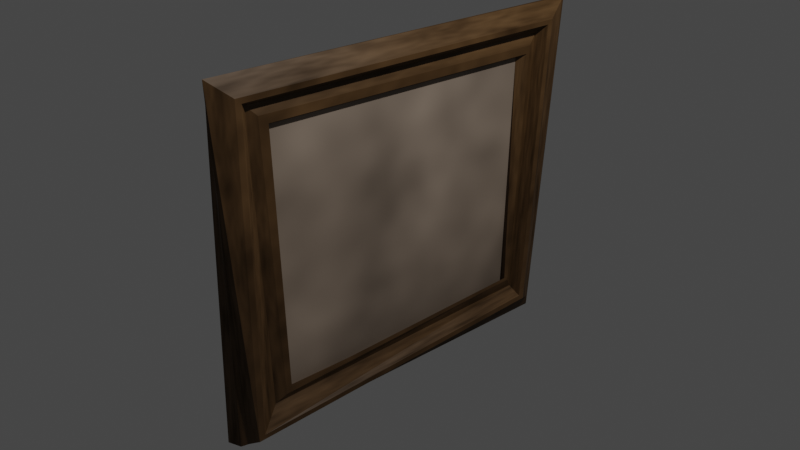 # Source: Painting3.blend  (saved by Blender 3.4.6; exported with 4.5.12 LTS)
import bpy
from mathutils import Matrix  # noqa: F401  (used for matrix-valued properties, if any)

bpy.ops.wm.read_factory_settings(use_empty=True)
scene = bpy.context.scene
scene.name = 'Scene'

# ---- collections
col_collection = bpy.data.collections.new('Collection'); scene.collection.children.link(col_collection)

# ---- materials (node trees are filled in below, after node groups)
mat_material = bpy.data.materials.new('Material')
mat_material.alpha_threshold = 0.0
mat_material.use_transparent_shadow = False
mat_material.roughness = 0.5
mat_material.line_color = (0.0, 0.0, 0.0, 1.0)
mat_material_001 = bpy.data.materials.new('Material.001')
mat_material_001.use_transparent_shadow = False

# ---- material node trees
mat_material.use_nodes = True; mat_material.node_tree.nodes.clear()
_N = mat_material.node_tree.nodes; _L = mat_material.node_tree.links
n0 = _N.new('ShaderNodeBsdfPrincipled'); n0.name = 'Principled BSDF'; n0.location = (10, 300)
n0.distribution = 'GGX'
n0.subsurface_method = 'RANDOM_WALK_SKIN'
n0.inputs[0].default_value = (0.1473, 0.07812, 0.02862, 1.0)
n0.inputs[3].default_value = 1.45
n0.inputs[27].default_value = (0.0, 0.0, 0.0, 1.0)
n0.inputs[28].default_value = 1.0
n1 = _N.new('ShaderNodeMixShader'); n1.name = 'Mix Shader'; n1.location = (351, 347)
n2 = _N.new('ShaderNodeOutputMaterial'); n2.name = 'Material Output'; n2.location = (576, 320)
n3 = _N.new('ShaderNodeTexNoise'); n3.name = 'Noise Texture'; n3.location = (-158, 511)
n3.inputs[2].default_value = 6.5
n3.inputs[3].default_value = 1.8
n3.inputs[4].default_value = 0.7467
n3.inputs[8].default_value = 0.1
_L.new(n1.outputs[0], n2.inputs[0])
_L.new(n0.outputs[0], n1.inputs[1])
_L.new(n3.outputs[0], n1.inputs[0])
n2.is_active_output = True
mat_material_001.use_nodes = True; mat_material_001.node_tree.nodes.clear()
_N = mat_material_001.node_tree.nodes; _L = mat_material_001.node_tree.links
n0 = _N.new('ShaderNodeBsdfPrincipled'); n0.name = 'Principled BSDF'; n0.location = (10, 300)
n0.distribution = 'GGX'
n0.subsurface_method = 'RANDOM_WALK_SKIN'
n0.inputs[0].default_value = (0.4342, 0.3376, 0.2617, 1.0)
n0.inputs[3].default_value = 1.45
n0.inputs[27].default_value = (0.0, 0.0, 0.0, 1.0)
n0.inputs[28].default_value = 1.0
n1 = _N.new('ShaderNodeMixShader'); n1.name = 'Mix Shader'; n1.location = (351, 347)
n2 = _N.new('ShaderNodeOutputMaterial'); n2.name = 'Material Output'; n2.location = (576, 320)
n3 = _N.new('ShaderNodeTexNoise'); n3.name = 'Noise Texture'; n3.location = (-158, 511)
n3.inputs[2].default_value = 2.9
n3.inputs[3].default_value = 1.8
n3.inputs[4].default_value = 0.7467
n3.inputs[8].default_value = 0.1
_L.new(n1.outputs[0], n2.inputs[0])
_L.new(n0.outputs[0], n1.inputs[1])
_L.new(n3.outputs[0], n1.inputs[0])
n2.is_active_output = True

# ---- world
world_world = bpy.data.worlds.new('World'); scene.world = world_world
world_world.use_nodes = True; world_world.node_tree.nodes.clear()
_N = world_world.node_tree.nodes; _L = world_world.node_tree.links
n0 = _N.new('ShaderNodeOutputWorld'); n0.name = 'World Output'; n0.location = (300, 300)
n1 = _N.new('ShaderNodeBackground'); n1.name = 'Background'; n1.location = (10, 300)
n1.inputs[0].default_value = (0.05088, 0.05088, 0.05088, 1.0)
_L.new(n1.outputs[0], n0.inputs[0])
n0.is_active_output = True
world_world.color = (0.05088, 0.05088, 0.05088)
world_world.use_sun_shadow = False
world_world.sun_shadow_jitter_overblur = 0.0

# ---- cameras
cam_camera = bpy.data.cameras.new('Camera')
cam_camera.clip_end = 100.0
cam_camera.ortho_scale = 7.314

# ---- lights
light_light = bpy.data.lights.new('Light', 'POINT')
light_light.transmission_factor = 0.0
light_light.energy = 1000.0
light_light.shadow_soft_size = 0.1
light_light.shadow_maximum_resolution = 0.006
light_light.use_absolute_resolution = True

# ---- meshes
me_cube = bpy.data.meshes.new('Cube')
me_cube.from_pydata([(-0.4234, 1.025, 0.9632), (-0.3946, 0.9806, -1.015), (-0.4234, -0.974, 1.036), (-0.3611, -1.002, -0.8987), (-0.3062, 0.7156, -0.7577), (-0.3105, -0.7503, -0.7029), (-0.3112, -0.7162, 0.7612), (-0.3112, 0.7531, 0.708), (-0.1068, 0.7146, -0.7591), (-0.1086, -0.7483, -0.7023), (0.1086, 0.7578, 0.7109), (0.1086, 0.7202, -0.7428), (-0.1086, -0.7162, 0.7612), (0.1086, -0.725, 0.7738), (0.1086, -0.7387, -0.6972), (-0.1086, 0.7531, 0.708), (0.3486, 0.8705, 0.8337), (0.3486, 0.7707, -0.7479), (0.3612, -0.7799, -0.7457), (0.3486, -0.8428, 0.9065), (0.3012, 1.058, 1.005), (0.5447, 1.047, 1.009), (0.5447, 0.894, -0.8723), (0.3012, 0.9227, -0.9505), (0.5447, -1.034, 1.088), (0.3012, -1.002, 1.064), (0.3328, -0.9778, -0.9025), (0.5653, -0.9477, -0.8913), (0.519, 0.8194, 0.7771), (0.5136, 0.7989, 0.7314), (0.5136, 0.7116, -0.6639), (0.519, 0.7354, -0.6857), (0.5136, -0.7432, 0.7958), (0.519, -0.7927, 0.8471), (0.52, -0.7266, -0.7084), (0.5136, -0.6967, -0.6788), (1.015, 0.8936, 0.888), (1.015, 0.9209, 0.9138), (1.015, 0.7876, -0.8018), (1.015, 0.8189, -0.833), (1.015, -0.9176, -0.8725), (1.015, -0.8877, -0.8447), (1.015, -0.895, 0.9487), (1.015, -0.9244, 0.9801)], [], [(1, 23, 26, 3), (30, 29, 10, 11), (32, 35, 14, 13), (27, 22, 39, 40), (29, 32, 13, 10), (21, 24, 43, 37), (18, 17, 31, 34), (4, 5, 9, 8), (1, 3, 5, 4), (2, 0, 7, 6), (35, 30, 11, 14), (0, 1, 4, 7), (3, 2, 6, 5), (38, 36, 16, 17), (9, 12, 15, 8), (11, 10, 13, 14), (16, 19, 33, 28), (19, 18, 34, 33), (17, 16, 28, 31), (6, 7, 15, 12), (7, 4, 8, 15), (5, 6, 12, 9), (26, 25, 2, 3), (20, 0, 2, 25), (41, 38, 17, 18), (1, 0, 20, 23), (36, 42, 19, 16), (24, 27, 40, 43), (42, 41, 18, 19), (21, 22, 23, 20), (25, 26, 27, 24), (20, 25, 24, 21), (26, 23, 22, 27), (29, 30, 31, 28), (33, 34, 35, 32), (28, 33, 32, 29), (34, 31, 30, 35), (41, 42, 43, 40), (42, 36, 37, 43), (36, 38, 39, 37), (38, 41, 40, 39), (22, 21, 37, 39)])
me_cube.polygons.foreach_set('material_index', [0, 0, 0, 0, 0, 0, 0, 0, 0, 0, 0, 0, 0, 0, 0, 1, 0, 0, 0, 0, 0, 0, 0, 0, 0, 0, 0, 0, 0, 0, 0, 0, 0, 0, 0, 0, 0, 0, 0, 0, 0, 0])
_uv = me_cube.uv_layers.new(name='UVMap')
_uv.uv.foreach_set('vector', [0.125, 0.5, 0.3389, 0.5, 0.3389, 0.75, 0.125, 0.75, 0.375, 0.5, 0.625, 0.5, 0.625, 0.5, 0.375, 0.5, 0.625, 0.75, 0.375, 0.75, 0.375, 0.75, 0.625, 0.75, 0.375, 0.75, 0.375, 0.5, 0.375, 0.5, 0.375, 0.75, 0.625, 0.5, 0.625, 0.75, 0.625, 0.75, 0.625, 0.5, 0.625, 0.5, 0.625, 0.75, 0.625, 0.75, 0.625, 0.5, 0.375, 0.75, 0.375, 0.5, 0.375, 0.5, 0.375, 0.75, 0.125, 0.5, 0.125, 0.75, 0.125, 0.75, 0.125, 0.5, 0.125, 0.5, 0.125, 0.75, 0.125, 0.75, 0.125, 0.5, 0.875, 0.75, 0.875, 0.5, 0.875, 0.5, 0.875, 0.75, 0.375, 0.75, 0.375, 0.5, 0.375, 0.5, 0.375, 0.75, 0.625, 0.25, 0.375, 0.25, 0.375, 0.25, 0.625, 0.25, 0.375, 1.0, 0.625, 1.0, 0.625, 1.0, 0.375, 1.0, 0.375, 0.5, 0.625, 0.5, 0.625, 0.5, 0.375, 0.5, 0.375, 0.0, 0.625, 0.0, 0.625, 0.25, 0.375, 0.25, 0.375, 0.5, 0.625, 0.5, 0.625, 0.75, 0.375, 0.75, 0.625, 0.5, 0.625, 0.75, 0.625, 0.75, 0.625, 0.5, 0.625, 0.75, 0.375, 0.75, 0.375, 0.75, 0.625, 0.75, 0.375, 0.5, 0.625, 0.5, 0.625, 0.5, 0.375, 0.5, 0.875, 0.75, 0.875, 0.5, 0.875, 0.5, 0.875, 0.75, 0.625, 0.25, 0.375, 0.25, 0.375, 0.25, 0.625, 0.25, 0.375, 1.0, 0.625, 1.0, 0.625, 1.0, 0.375, 1.0, 0.375, 0.7861, 0.625, 0.7861, 0.625, 1.0, 0.375, 1.0, 0.6611, 0.5, 0.875, 0.5, 0.875, 0.75, 0.6611, 0.75, 0.375, 0.75, 0.375, 0.5, 0.375, 0.5, 0.375, 0.75, 0.375, 0.25, 0.625, 0.25, 0.625, 0.4639, 0.375, 0.4639, 0.625, 0.5, 0.625, 0.75, 0.625, 0.75, 0.625, 0.5, 0.625, 0.75, 0.375, 0.75, 0.375, 0.75, 0.625, 0.75, 0.625, 0.75, 0.375, 0.75, 0.375, 0.75, 0.625, 0.75, 0.625, 0.5, 0.375, 0.5, 0.375, 0.4639, 0.625, 0.4639, 0.625, 0.7861, 0.375, 0.7861, 0.375, 0.75, 0.625, 0.75, 0.6611, 0.5, 0.6611, 0.75, 0.625, 0.75, 0.625, 0.5, 0.3389, 0.75, 0.3389, 0.5, 0.375, 0.5, 0.375, 0.75, 0.625, 0.5, 0.375, 0.5, 0.375, 0.5, 0.625, 0.5, 0.625, 0.75, 0.375, 0.75, 0.375, 0.75, 0.625, 0.75, 0.625, 0.5, 0.625, 0.75, 0.625, 0.75, 0.625, 0.5, 0.375, 0.75, 0.375, 0.5, 0.375, 0.5, 0.375, 0.75, 0.375, 0.75, 0.625, 0.75, 0.625, 0.75, 0.375, 0.75, 0.625, 0.75, 0.625, 0.5, 0.625, 0.5, 0.625, 0.75, 0.625, 0.5, 0.375, 0.5, 0.375, 0.5, 0.625, 0.5, 0.375, 0.5, 0.375, 0.75, 0.375, 0.75, 0.375, 0.5, 0.375, 0.5, 0.625, 0.5, 0.625, 0.5, 0.375, 0.5])
me_cube.materials.append(mat_material)
me_cube.materials.append(mat_material_001)
me_cube.use_mirror_vertex_groups = False
me_cube.update()

# ---- objects
ob_cube = bpy.data.objects.new('Cube', me_cube)
ob_light = bpy.data.objects.new('Light', light_light)
ob_camera = bpy.data.objects.new('Camera', cam_camera)

# ---- transforms, parenting, visibility, modifiers, constraints
ob_cube.location = (0.0, 0.0, 0.0)
ob_cube.scale = (0.188, 2.19, 1.875)
ob_cube.lock_rotations_4d = False
ob_cube.empty_display_type = 'ARROWS'
ob_cube.lineart.crease_threshold = 0.0
ob_light.location = (4.076, 1.005, 5.904)
ob_light.rotation_euler = (0.6503, 0.05522, 1.866)
ob_light.lock_rotations_4d = False
ob_light.empty_display_type = 'ARROWS'
ob_light.color = (0.0, 0.0, 0.0, 0.0)
ob_light.lineart.crease_threshold = 0.0
ob_camera.location = (7.359, -6.926, 4.958)
ob_camera.rotation_euler = (1.109, 0.0, 0.8149)
ob_camera.lock_rotations_4d = False
ob_camera.empty_display_type = 'ARROWS'
ob_camera.color = (0.0, 0.0, 0.0, 0.0)
ob_camera.display_type = 'WIRE'
ob_camera.lineart.crease_threshold = 0.0

# ---- collection membership
col_collection.objects.link(ob_cube)
col_collection.objects.link(ob_light)
col_collection.objects.link(ob_camera)

# ---- scene / render settings (as saved in the file)
scene.camera = ob_camera
scene.frame_start = 1; scene.frame_end = 250; scene.frame_set(1)
scene.render.engine = 'BLENDER_EEVEE_NEXT'
scene.cycles.sampling_pattern = 'TABULATED_SOBOL'
scene.cycles.use_light_tree = False
scene.view_settings.view_transform = 'Filmic'
bpy.context.view_layer.update()
